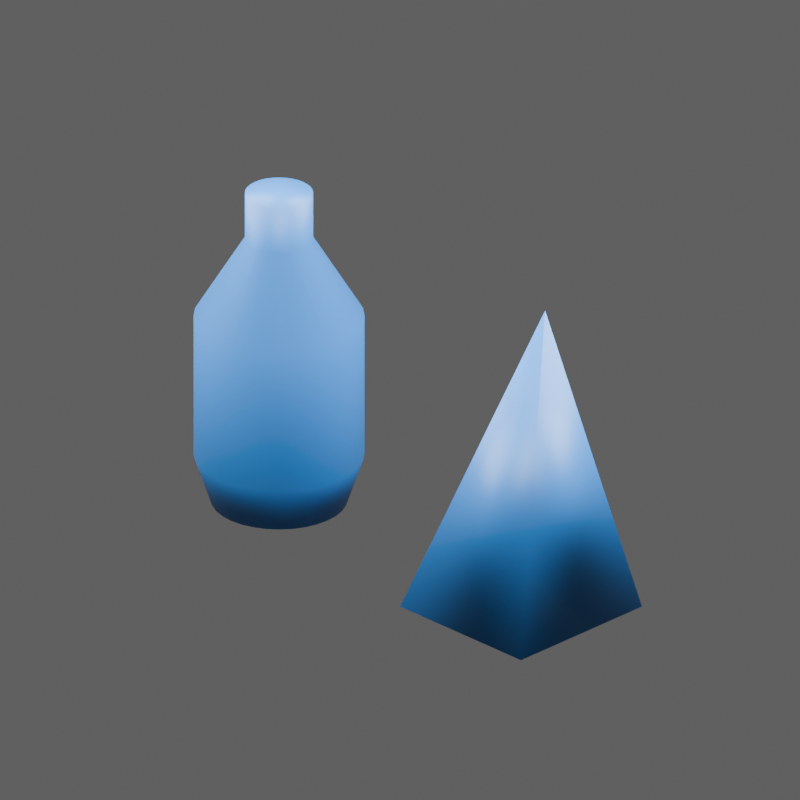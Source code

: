 # Source: model.blend  (saved by Blender 5.2.45; exported with 4.5.12 LTS)
import bpy
from mathutils import Matrix  # noqa: F401  (used for matrix-valued properties, if any)

bpy.ops.wm.read_factory_settings(use_empty=True)
scene = bpy.context.scene
scene.name = 'Scene'

# ---- collections
col_forgekit_model = bpy.data.collections.new('ForgeKit Model'); scene.collection.children.link(col_forgekit_model)
col_forgekit_references = bpy.data.collections.new('ForgeKit References'); scene.collection.children.link(col_forgekit_references)
col_forgekit_inspection_studio = bpy.data.collections.new('ForgeKit Inspection Studio'); scene.collection.children.link(col_forgekit_inspection_studio)

# ---- materials (node trees are filled in below, after node groups)
mat_plastic_246bb3 = bpy.data.materials.new('Plastic_246bb3')
mat_plastic_246bb3.use_backface_culling = True
mat_plastic_246bb3.diffuse_color = (0.01764, 0.147, 0.4508, 1.0)

# ---- material node trees
mat_plastic_246bb3.use_nodes = True; mat_plastic_246bb3.node_tree.nodes.clear()
_N = mat_plastic_246bb3.node_tree.nodes; _L = mat_plastic_246bb3.node_tree.links
n0 = _N.new('ShaderNodeBsdfPrincipled'); n0.name = 'Principled BSDF'; n0.location = (-200, 100)
n0.inputs[0].default_value = (0.01764, 0.147, 0.4508, 1.0)
n0.inputs[2].default_value = 0.48
n0.inputs[10].default_value = 0.005
n0.inputs[27].default_value = (0.01764, 0.147, 0.4508, 1.0)
n1 = _N.new('ShaderNodeOutputMaterial'); n1.name = 'Material Output'; n1.location = (200, 100)
_L.new(n0.outputs[0], n1.inputs[0])
n1.is_active_output = True

# ---- world
world_forgekit_neutral_studio = bpy.data.worlds.new('ForgeKit neutral studio'); scene.world = world_forgekit_neutral_studio
world_forgekit_neutral_studio.use_nodes = True; world_forgekit_neutral_studio.node_tree.nodes.clear()
_N = world_forgekit_neutral_studio.node_tree.nodes; _L = world_forgekit_neutral_studio.node_tree.links
n0 = _N.new('ShaderNodeBackground'); n0.name = 'Background'; n0.location = (-200, 100)
n0.inputs[0].default_value = (0.3, 0.3, 0.3, 1.0)
n0.inputs[1].default_value = 0.4
n1 = _N.new('ShaderNodeOutputWorld'); n1.name = 'World Output'; n1.location = (200, 100)
_L.new(n0.outputs[0], n1.inputs[0])
n1.is_active_output = True

# ---- cameras
cam_forgekit_inspection_camera = bpy.data.cameras.new('ForgeKit Inspection Camera')
cam_forgekit_inspection_camera.type = 'ORTHO'
cam_forgekit_inspection_camera.clip_start = 0.0003
cam_forgekit_inspection_camera.clip_end = 90.0
cam_forgekit_inspection_camera.ortho_scale = 4.677

# ---- lights
light_studio_softbox_0 = bpy.data.lights.new('Studio softbox 0', 'AREA')
light_studio_softbox_0.energy = 1080.0
light_studio_softbox_0.size = 4.5
light_studio_softbox_1 = bpy.data.lights.new('Studio softbox 1', 'AREA')
light_studio_softbox_1.energy = 810.0
light_studio_softbox_1.size = 4.5
light_studio_softbox_2 = bpy.data.lights.new('Studio softbox 2', 'AREA')
light_studio_softbox_2.energy = 1350.0
light_studio_softbox_2.size = 4.5

# ---- meshes
me_bottle = bpy.data.meshes.new('bottle')
me_bottle.from_pydata([(0.0, -1.0, 0.0), (0.0, -1.0, 0.4), (0.07804, -1.0, 0.3923), (0.1531, -1.0, 0.3696), (0.2222, -1.0, 0.3326), (0.2828, -1.0, 0.2828), (0.3326, -1.0, 0.2222), (0.3696, -1.0, 0.1531), (0.3923, -1.0, 0.07804), (0.4, -1.0, 2.449e-17), (0.3923, -1.0, -0.07804), (0.3696, -1.0, -0.1531), (0.3326, -1.0, -0.2222), (0.2828, -1.0, -0.2828), (0.2222, -1.0, -0.3326), (0.1531, -1.0, -0.3696), (0.07804, -1.0, -0.3923), (4.899e-17, -1.0, -0.4), (-0.07804, -1.0, -0.3923), (-0.1531, -1.0, -0.3696), (-0.2222, -1.0, -0.3326), (-0.2828, -1.0, -0.2828), (-0.3326, -1.0, -0.2222), (-0.3696, -1.0, -0.1531), (-0.3923, -1.0, -0.07804), (-0.4, -1.0, -7.348e-17), (-0.3923, -1.0, 0.07804), (-0.3696, -1.0, 0.1531), (-0.3326, -1.0, 0.2222), (-0.2828, -1.0, 0.2828), (-0.2222, -1.0, 0.3326), (-0.1531, -1.0, 0.3696), (-0.07804, -1.0, 0.3923), (0.0, -0.7, 0.5), (0.09755, -0.7, 0.4904), (0.1913, -0.7, 0.4619), (0.2778, -0.7, 0.4157), (0.3536, -0.7, 0.3536), (0.4157, -0.7, 0.2778), (0.4619, -0.7, 0.1913), (0.4904, -0.7, 0.09755), (0.5, -0.7, 3.062e-17), (0.4904, -0.7, -0.09755), (0.4619, -0.7, -0.1913), (0.4157, -0.7, -0.2778), (0.3536, -0.7, -0.3536), (0.2778, -0.7, -0.4157), (0.1913, -0.7, -0.4619), (0.09755, -0.7, -0.4904), (6.123e-17, -0.7, -0.5), (-0.09755, -0.7, -0.4904), (-0.1913, -0.7, -0.4619), (-0.2778, -0.7, -0.4157), (-0.3536, -0.7, -0.3536), (-0.4157, -0.7, -0.2778), (-0.4619, -0.7, -0.1913), (-0.4904, -0.7, -0.09755), (-0.5, -0.7, -9.185e-17), (-0.4904, -0.7, 0.09755), (-0.4619, -0.7, 0.1913), (-0.4157, -0.7, 0.2778), (-0.3536, -0.7, 0.3536), (-0.2778, -0.7, 0.4157), (-0.1913, -0.7, 0.4619), (-0.09755, -0.7, 0.4904), (0.0, 0.2, 0.5), (0.09755, 0.2, 0.4904), (0.1913, 0.2, 0.4619), (0.2778, 0.2, 0.4157), (0.3536, 0.2, 0.3536), (0.4157, 0.2, 0.2778), (0.4619, 0.2, 0.1913), (0.4904, 0.2, 0.09755), (0.5, 0.2, 3.062e-17), (0.4904, 0.2, -0.09755), (0.4619, 0.2, -0.1913), (0.4157, 0.2, -0.2778), (0.3536, 0.2, -0.3536), (0.2778, 0.2, -0.4157), (0.1913, 0.2, -0.4619), (0.09755, 0.2, -0.4904), (6.123e-17, 0.2, -0.5), (-0.09755, 0.2, -0.4904), (-0.1913, 0.2, -0.4619), (-0.2778, 0.2, -0.4157), (-0.3536, 0.2, -0.3536), (-0.4157, 0.2, -0.2778), (-0.4619, 0.2, -0.1913), (-0.4904, 0.2, -0.09755), (-0.5, 0.2, -9.185e-17), (-0.4904, 0.2, 0.09755), (-0.4619, 0.2, 0.1913), (-0.4157, 0.2, 0.2778), (-0.3536, 0.2, 0.3536), (-0.2778, 0.2, 0.4157), (-0.1913, 0.2, 0.4619), (-0.09755, 0.2, 0.4904), (0.0, 0.7, 0.2), (0.03902, 0.7, 0.1962), (0.07654, 0.7, 0.1848), (0.1111, 0.7, 0.1663), (0.1414, 0.7, 0.1414), (0.1663, 0.7, 0.1111), (0.1848, 0.7, 0.07654), (0.1962, 0.7, 0.03902), (0.2, 0.7, 1.225e-17), (0.1962, 0.7, -0.03902), (0.1848, 0.7, -0.07654), (0.1663, 0.7, -0.1111), (0.1414, 0.7, -0.1414), (0.1111, 0.7, -0.1663), (0.07654, 0.7, -0.1848), (0.03902, 0.7, -0.1962), (2.449e-17, 0.7, -0.2), (-0.03902, 0.7, -0.1962), (-0.07654, 0.7, -0.1848), (-0.1111, 0.7, -0.1663), (-0.1414, 0.7, -0.1414), (-0.1663, 0.7, -0.1111), (-0.1848, 0.7, -0.07654), (-0.1962, 0.7, -0.03902), (-0.2, 0.7, -3.674e-17), (-0.1962, 0.7, 0.03902), (-0.1848, 0.7, 0.07654), (-0.1663, 0.7, 0.1111), (-0.1414, 0.7, 0.1414), (-0.1111, 0.7, 0.1663), (-0.07654, 0.7, 0.1848), (-0.03902, 0.7, 0.1962), (0.0, 1.0, 0.2), (0.03902, 1.0, 0.1962), (0.07654, 1.0, 0.1848), (0.1111, 1.0, 0.1663), (0.1414, 1.0, 0.1414), (0.1663, 1.0, 0.1111), (0.1848, 1.0, 0.07654), (0.1962, 1.0, 0.03902), (0.2, 1.0, 1.225e-17), (0.1962, 1.0, -0.03902), (0.1848, 1.0, -0.07654), (0.1663, 1.0, -0.1111), (0.1414, 1.0, -0.1414), (0.1111, 1.0, -0.1663), (0.07654, 1.0, -0.1848), (0.03902, 1.0, -0.1962), (2.449e-17, 1.0, -0.2), (-0.03902, 1.0, -0.1962), (-0.07654, 1.0, -0.1848), (-0.1111, 1.0, -0.1663), (-0.1414, 1.0, -0.1414), (-0.1663, 1.0, -0.1111), (-0.1848, 1.0, -0.07654), (-0.1962, 1.0, -0.03902), (-0.2, 1.0, -3.674e-17), (-0.1962, 1.0, 0.03902), (-0.1848, 1.0, 0.07654), (-0.1663, 1.0, 0.1111), (-0.1414, 1.0, 0.1414), (-0.1111, 1.0, 0.1663), (-0.07654, 1.0, 0.1848), (-0.03902, 1.0, 0.1962), (0.0, 1.0, 0.0)], [], [(0, 2, 1), (0, 3, 2), (0, 4, 3), (0, 5, 4), (0, 6, 5), (0, 7, 6), (0, 8, 7), (0, 9, 8), (0, 10, 9), (0, 11, 10), (0, 12, 11), (0, 13, 12), (0, 14, 13), (0, 15, 14), (0, 16, 15), (0, 17, 16), (0, 18, 17), (0, 19, 18), (0, 20, 19), (0, 21, 20), (0, 22, 21), (0, 23, 22), (0, 24, 23), (0, 25, 24), (0, 26, 25), (0, 27, 26), (0, 28, 27), (0, 29, 28), (0, 30, 29), (0, 31, 30), (0, 32, 31), (0, 1, 32), (1, 2, 33), (2, 34, 33), (2, 3, 34), (3, 35, 34), (3, 4, 35), (4, 36, 35), (4, 5, 36), (5, 37, 36), (5, 6, 37), (6, 38, 37), (6, 7, 38), (7, 39, 38), (7, 8, 39), (8, 40, 39), (8, 9, 40), (9, 41, 40), (9, 10, 41), (10, 42, 41), (10, 11, 42), (11, 43, 42), (11, 12, 43), (12, 44, 43), (12, 13, 44), (13, 45, 44), (13, 14, 45), (14, 46, 45), (14, 15, 46), (15, 47, 46), (15, 16, 47), (16, 48, 47), (16, 17, 48), (17, 49, 48), (17, 18, 49), (18, 50, 49), (18, 19, 50), (19, 51, 50), (19, 20, 51), (20, 52, 51), (20, 21, 52), (21, 53, 52), (21, 22, 53), (22, 54, 53), (22, 23, 54), (23, 55, 54), (23, 24, 55), (24, 56, 55), (24, 25, 56), (25, 57, 56), (25, 26, 57), (26, 58, 57), (26, 27, 58), (27, 59, 58), (27, 28, 59), (28, 60, 59), (28, 29, 60), (29, 61, 60), (29, 30, 61), (30, 62, 61), (30, 31, 62), (31, 63, 62), (31, 32, 63), (32, 64, 63), (32, 1, 64), (1, 33, 64), (33, 34, 65), (34, 66, 65), (34, 35, 66), (35, 67, 66), (35, 36, 67), (36, 68, 67), (36, 37, 68), (37, 69, 68), (37, 38, 69), (38, 70, 69), (38, 39, 70), (39, 71, 70), (39, 40, 71), (40, 72, 71), (40, 41, 72), (41, 73, 72), (41, 42, 73), (42, 74, 73), (42, 43, 74), (43, 75, 74), (43, 44, 75), (44, 76, 75), (44, 45, 76), (45, 77, 76), (45, 46, 77), (46, 78, 77), (46, 47, 78), (47, 79, 78), (47, 48, 79), (48, 80, 79), (48, 49, 80), (49, 81, 80), (49, 50, 81), (50, 82, 81), (50, 51, 82), (51, 83, 82), (51, 52, 83), (52, 84, 83), (52, 53, 84), (53, 85, 84), (53, 54, 85), (54, 86, 85), (54, 55, 86), (55, 87, 86), (55, 56, 87), (56, 88, 87), (56, 57, 88), (57, 89, 88), (57, 58, 89), (58, 90, 89), (58, 59, 90), (59, 91, 90), (59, 60, 91), (60, 92, 91), (60, 61, 92), (61, 93, 92), (61, 62, 93), (62, 94, 93), (62, 63, 94), (63, 95, 94), (63, 64, 95), (64, 96, 95), (64, 33, 96), (33, 65, 96), (65, 66, 97), (66, 98, 97), (66, 67, 98), (67, 99, 98), (67, 68, 99), (68, 100, 99), (68, 69, 100), (69, 101, 100), (69, 70, 101), (70, 102, 101), (70, 71, 102), (71, 103, 102), (71, 72, 103), (72, 104, 103), (72, 73, 104), (73, 105, 104), (73, 74, 105), (74, 106, 105), (74, 75, 106), (75, 107, 106), (75, 76, 107), (76, 108, 107), (76, 77, 108), (77, 109, 108), (77, 78, 109), (78, 110, 109), (78, 79, 110), (79, 111, 110), (79, 80, 111), (80, 112, 111), (80, 81, 112), (81, 113, 112), (81, 82, 113), (82, 114, 113), (82, 83, 114), (83, 115, 114), (83, 84, 115), (84, 116, 115), (84, 85, 116), (85, 117, 116), (85, 86, 117), (86, 118, 117), (86, 87, 118), (87, 119, 118), (87, 88, 119), (88, 120, 119), (88, 89, 120), (89, 121, 120), (89, 90, 121), (90, 122, 121), (90, 91, 122), (91, 123, 122), (91, 92, 123), (92, 124, 123), (92, 93, 124), (93, 125, 124), (93, 94, 125), (94, 126, 125), (94, 95, 126), (95, 127, 126), (95, 96, 127), (96, 128, 127), (96, 65, 128), (65, 97, 128), (97, 98, 129), (98, 130, 129), (98, 99, 130), (99, 131, 130), (99, 100, 131), (100, 132, 131), (100, 101, 132), (101, 133, 132), (101, 102, 133), (102, 134, 133), (102, 103, 134), (103, 135, 134), (103, 104, 135), (104, 136, 135), (104, 105, 136), (105, 137, 136), (105, 106, 137), (106, 138, 137), (106, 107, 138), (107, 139, 138), (107, 108, 139), (108, 140, 139), (108, 109, 140), (109, 141, 140), (109, 110, 141), (110, 142, 141), (110, 111, 142), (111, 143, 142), (111, 112, 143), (112, 144, 143), (112, 113, 144), (113, 145, 144), (113, 114, 145), (114, 146, 145), (114, 115, 146), (115, 147, 146), (115, 116, 147), (116, 148, 147), (116, 117, 148), (117, 149, 148), (117, 118, 149), (118, 150, 149), (118, 119, 150), (119, 151, 150), (119, 120, 151), (120, 152, 151), (120, 121, 152), (121, 153, 152), (121, 122, 153), (122, 154, 153), (122, 123, 154), (123, 155, 154), (123, 124, 155), (124, 156, 155), (124, 125, 156), (125, 157, 156), (125, 126, 157), (126, 158, 157), (126, 127, 158), (127, 159, 158), (127, 128, 159), (128, 160, 159), (128, 97, 160), (97, 129, 160), (129, 130, 161), (130, 131, 161), (131, 132, 161), (132, 133, 161), (133, 134, 161), (134, 135, 161), (135, 136, 161), (136, 137, 161), (137, 138, 161), (138, 139, 161), (139, 140, 161), (140, 141, 161), (141, 142, 161), (142, 143, 161), (143, 144, 161), (144, 145, 161), (145, 146, 161), (146, 147, 161), (147, 148, 161), (148, 149, 161), (149, 150, 161), (150, 151, 161), (151, 152, 161), (152, 153, 161), (153, 154, 161), (154, 155, 161), (155, 156, 161), (156, 157, 161), (157, 158, 161), (158, 159, 161), (159, 160, 161), (160, 129, 161)])
me_bottle.polygons.foreach_set('use_smooth', [True] * 320)
me_bottle.materials.append(mat_plastic_246bb3)
me_bottle.update()
me_asymmetric_body = bpy.data.meshes.new('asymmetric-body')
me_asymmetric_body.from_pydata([(-0.5, -1.0, -0.5), (0.5, -1.0, -0.5), (0.5, -1.0, 0.5), (-0.5, -1.0, 0.5), (0.2, 1.0, 0.0)], [], [(0, 2, 3), (0, 1, 2), (0, 4, 1), (1, 4, 2), (2, 4, 3), (3, 4, 0)])
me_asymmetric_body.polygons.foreach_set('use_smooth', [True] * 6)
me_asymmetric_body.materials.append(mat_plastic_246bb3)
me_asymmetric_body.update()

# ---- objects
ob_bottle = bpy.data.objects.new('bottle', me_bottle)
ob_asymmetric_body = bpy.data.objects.new('asymmetric-body', me_asymmetric_body)
ob_reference_1__fixture_reference__not_generated_by_provider = bpy.data.objects.new('Reference 1: Fixture reference, not generated by provider', None)
ob_studio_softbox_0 = bpy.data.objects.new('Studio softbox 0', light_studio_softbox_0)
ob_studio_softbox_1 = bpy.data.objects.new('Studio softbox 1', light_studio_softbox_1)
ob_studio_softbox_2 = bpy.data.objects.new('Studio softbox 2', light_studio_softbox_2)
ob_forgekit_inspection_camera = bpy.data.objects.new('ForgeKit Inspection Camera', cam_forgekit_inspection_camera)

# ---- transforms, parenting, visibility, modifiers, constraints
ob_bottle.location = (-1.0, 7.55e-08, 1.0)
ob_bottle.rotation_euler = (1.571, -0.0, 0.0)
ob_asymmetric_body.location = (1.0, 7.55e-08, 1.0)
ob_asymmetric_body.rotation_euler = (1.571, -0.0, 0.0)
ob_reference_1__fixture_reference__not_generated_by_provider.location = (0.0, 0.0, 0.0)
ob_reference_1__fixture_reference__not_generated_by_provider.empty_display_type = 'IMAGE'
ob_reference_1__fixture_reference__not_generated_by_provider.hide_render = True
ob_studio_softbox_0.location = (3.0, -3.0, 7.0)
ob_studio_softbox_0.rotation_euler = (0.6155, -2.787e-08, 0.7854)
ob_studio_softbox_1.location = (-3.0, -1.5, 4.0)
ob_studio_softbox_1.rotation_euler = (0.8411, 6.634e-09, -1.107)
ob_studio_softbox_2.location = (1.5, 3.0, 5.5)
ob_studio_softbox_2.rotation_euler = (0.6405, -8.826e-08, 2.678)
ob_forgekit_inspection_camera.location = (7.605, -7.605, 6.323)
ob_forgekit_inspection_camera.rotation_euler = (1.111, 2.068e-08, 0.7854)

# ---- collection membership
col_forgekit_model.objects.link(ob_bottle)
col_forgekit_model.objects.link(ob_asymmetric_body)
col_forgekit_references.objects.link(ob_reference_1__fixture_reference__not_generated_by_provider)
col_forgekit_inspection_studio.objects.link(ob_studio_softbox_0)
col_forgekit_inspection_studio.objects.link(ob_studio_softbox_1)
col_forgekit_inspection_studio.objects.link(ob_studio_softbox_2)
col_forgekit_inspection_studio.objects.link(ob_forgekit_inspection_camera)

# ---- scene / render settings (as saved in the file)
scene.camera = ob_forgekit_inspection_camera
scene.frame_start = 1; scene.frame_end = 250; scene.frame_set(1)
scene.render.engine = 'CYCLES'
scene.render.image_settings.color_mode = 'RGB'
scene.render.resolution_y = 1920
scene.render.bake_bias = 0.0
scene.render.bake_samples = 0
scene.render.compositor_device = 'GPU'
scene.cycles.samples = 128
scene.eevee.use_volume_custom_range = False
scene.eevee.fast_gi_thickness_near = 0.1
scene.eevee.fast_gi_thickness_far = 0.0
scene.eevee.ray_tracing_options.screen_trace_thickness = 0.1
bpy.context.view_layer.update()
